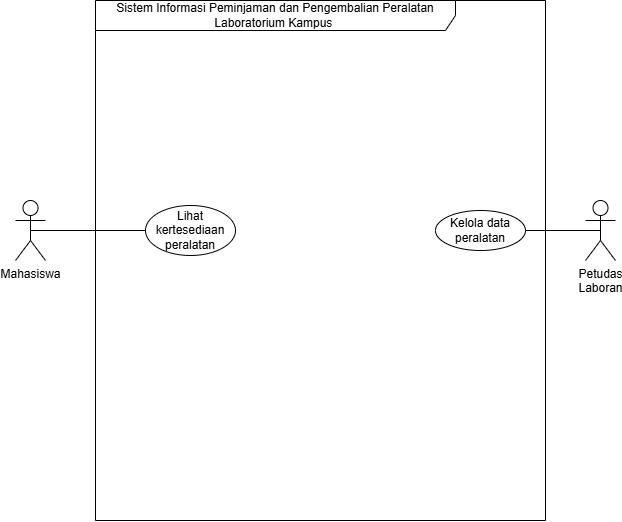

The diagram above was exported from draw.io. Its source (the exported page's mxGraphModel, read from the mxfile embedded in the PNG):
<mxGraphModel dx="772" dy="832" grid="1" gridSize="10" guides="1" tooltips="1" connect="1" arrows="1" fold="1" page="1" pageScale="1" pageWidth="850" pageHeight="1100" math="0" shadow="0">
  <root>
    <mxCell id="0" />
    <mxCell id="1" parent="0" />
    <mxCell id="onzldzcXh8QzSwlEQNvt-1" parent="1" style="shape=umlFrame;whiteSpace=wrap;html=1;pointerEvents=0;recursiveResize=0;container=1;collapsible=0;width=360;height=30;" value="Sistem Informasi Peminjaman dan Pengembalian Peralatan &lt;br/&gt;Laboratorium Kampus&amp;nbsp;" vertex="1">
      <mxGeometry height="520" width="450" x="210" y="160" as="geometry" />
    </mxCell>
    <mxCell id="onzldzcXh8QzSwlEQNvt-6" parent="onzldzcXh8QzSwlEQNvt-1" style="ellipse;html=1;whiteSpace=wrap;" value="Lihat&lt;div&gt;kertesediaan&lt;/div&gt;&lt;div&gt;peralatan&lt;/div&gt;" vertex="1">
      <mxGeometry height="50" width="90" x="50" y="205" as="geometry" />
    </mxCell>
    <mxCell id="onzldzcXh8QzSwlEQNvt-7" parent="onzldzcXh8QzSwlEQNvt-1" style="ellipse;html=1;whiteSpace=wrap;" value="Kelola data&lt;br&gt;&lt;div&gt;peralatan&lt;/div&gt;" vertex="1">
      <mxGeometry height="40" width="90" x="340" y="210" as="geometry" />
    </mxCell>
    <mxCell id="onzldzcXh8QzSwlEQNvt-2" parent="1" style="shape=umlActor;verticalLabelPosition=bottom;verticalAlign=top;html=1;" value="Mahasiswa" vertex="1">
      <mxGeometry height="60" width="30" x="130" y="360" as="geometry" />
    </mxCell>
    <mxCell id="onzldzcXh8QzSwlEQNvt-3" parent="1" style="shape=umlActor;verticalLabelPosition=bottom;verticalAlign=top;html=1;" value="Petudas&lt;div&gt;Laboran&lt;/div&gt;" vertex="1">
      <mxGeometry height="60" width="30" x="700" y="360" as="geometry" />
    </mxCell>
    <mxCell id="onzldzcXh8QzSwlEQNvt-8" edge="1" parent="1" source="onzldzcXh8QzSwlEQNvt-6" style="rounded=0;orthogonalLoop=1;jettySize=auto;html=1;exitX=0;exitY=0.5;exitDx=0;exitDy=0;entryX=0.5;entryY=0.5;entryDx=0;entryDy=0;entryPerimeter=0;endArrow=none;endFill=0;" target="onzldzcXh8QzSwlEQNvt-2">
      <mxGeometry relative="1" as="geometry" />
    </mxCell>
    <mxCell id="onzldzcXh8QzSwlEQNvt-9" edge="1" parent="1" source="onzldzcXh8QzSwlEQNvt-7" style="rounded=0;orthogonalLoop=1;jettySize=auto;html=1;exitX=1;exitY=0.5;exitDx=0;exitDy=0;entryX=0.5;entryY=0.5;entryDx=0;entryDy=0;entryPerimeter=0;endArrow=none;endFill=0;" target="onzldzcXh8QzSwlEQNvt-3">
      <mxGeometry relative="1" as="geometry" />
    </mxCell>
  </root>
</mxGraphModel>